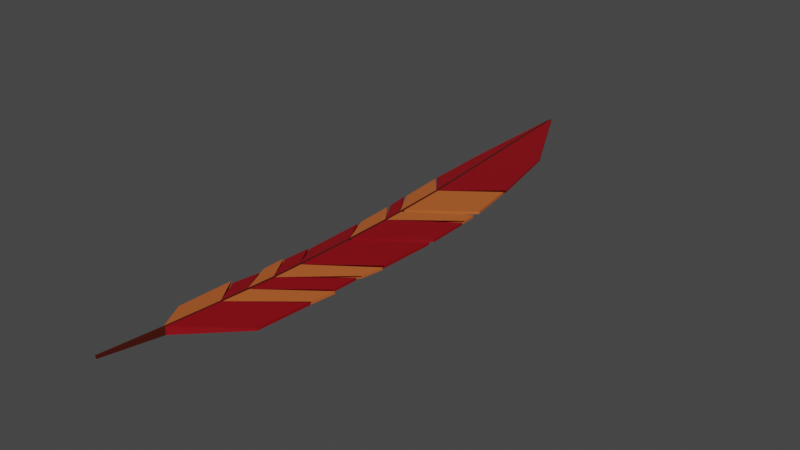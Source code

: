 # Source: Ingredient_Feather.blend  (saved by Blender 3.3.6; exported with 4.5.12 LTS)
import bpy
from mathutils import Matrix  # noqa: F401  (used for matrix-valued properties, if any)

bpy.ops.wm.read_factory_settings(use_empty=True)
scene = bpy.context.scene
scene.name = 'Scene'

# ---- collections
col_collection = bpy.data.collections.new('Collection'); scene.collection.children.link(col_collection)

# ---- materials (node trees are filled in below, after node groups)
mat_material = bpy.data.materials.new('Material')
mat_material.alpha_threshold = 0.0
mat_material.use_transparent_shadow = False
mat_material.roughness = 0.5
mat_material.line_color = (0.0, 0.0, 0.0, 1.0)
mat_material_001 = bpy.data.materials.new('Material.001')
mat_material_001.use_transparent_shadow = False
mat_material_002 = bpy.data.materials.new('Material.002')
mat_material_002.use_transparent_shadow = False

# ---- material node trees
mat_material.use_nodes = True; mat_material.node_tree.nodes.clear()
_N = mat_material.node_tree.nodes; _L = mat_material.node_tree.links
n0 = _N.new('ShaderNodeOutputMaterial'); n0.name = 'Material Output'; n0.location = (300, 300)
n1 = _N.new('ShaderNodeBsdfPrincipled'); n1.name = 'Principled BSDF'; n1.location = (10, 300)
n1.distribution = 'GGX'
n1.subsurface_method = 'RANDOM_WALK_SKIN'
n1.inputs[0].default_value = (0.06072, 0.004929, 0.0, 1.0)
n1.inputs[3].default_value = 1.45
n1.inputs[27].default_value = (0.0, 0.0, 0.0, 1.0)
n1.inputs[28].default_value = 1.0
_L.new(n1.outputs[0], n0.inputs[0])
n0.is_active_output = True
mat_material_001.use_nodes = True; mat_material_001.node_tree.nodes.clear()
_N = mat_material_001.node_tree.nodes; _L = mat_material_001.node_tree.links
n0 = _N.new('ShaderNodeBsdfPrincipled'); n0.name = 'Principled BSDF'; n0.location = (10, 300)
n0.distribution = 'GGX'
n0.subsurface_method = 'RANDOM_WALK_SKIN'
n0.inputs[0].default_value = (0.2598, 0.0, 0.005353, 1.0)
n0.inputs[3].default_value = 1.45
n0.inputs[27].default_value = (0.0, 0.0, 0.0, 1.0)
n0.inputs[28].default_value = 1.0
n1 = _N.new('ShaderNodeOutputMaterial'); n1.name = 'Material Output'; n1.location = (300, 300)
_L.new(n0.outputs[0], n1.inputs[0])
n1.is_active_output = True
mat_material_002.use_nodes = True; mat_material_002.node_tree.nodes.clear()
_N = mat_material_002.node_tree.nodes; _L = mat_material_002.node_tree.links
n0 = _N.new('ShaderNodeBsdfPrincipled'); n0.name = 'Principled BSDF'; n0.location = (10, 300)
n0.distribution = 'GGX'
n0.subsurface_method = 'RANDOM_WALK_SKIN'
n0.inputs[0].default_value = (0.5173, 0.1155, 0.02447, 1.0)
n0.inputs[3].default_value = 1.45
n0.inputs[27].default_value = (0.0, 0.0, 0.0, 1.0)
n0.inputs[28].default_value = 1.0
n1 = _N.new('ShaderNodeOutputMaterial'); n1.name = 'Material Output'; n1.location = (300, 300)
_L.new(n0.outputs[0], n1.inputs[0])
n1.is_active_output = True

# ---- world
world_world = bpy.data.worlds.new('World'); scene.world = world_world
world_world.use_nodes = True; world_world.node_tree.nodes.clear()
_N = world_world.node_tree.nodes; _L = world_world.node_tree.links
n0 = _N.new('ShaderNodeOutputWorld'); n0.name = 'World Output'; n0.location = (300, 300)
n1 = _N.new('ShaderNodeBackground'); n1.name = 'Background'; n1.location = (10, 300)
n1.inputs[0].default_value = (0.05088, 0.05088, 0.05088, 1.0)
_L.new(n1.outputs[0], n0.inputs[0])
n0.is_active_output = True
world_world.color = (0.05088, 0.05088, 0.05088)
world_world.use_sun_shadow = False
world_world.sun_shadow_jitter_overblur = 0.0

# ---- meshes
me_cube = bpy.data.meshes.new('Cube')
me_cube.from_pydata([(0.8171, -0.8909, 0.02396), (0.8171, -0.8909, -0.02396), (0.6952, -2.877, 0.02396), (0.6952, -2.877, -0.02396), (-0.4794, -1.176, 0.02396), (-0.4794, -1.176, -0.02396), (-0.6339, -3.202, 0.02396), (-0.6339, -3.202, -0.02396), (-0.5909, -2.202, -0.02396), (0.7865, -1.877, 0.02396), (-0.5909, -2.202, 0.02396), (0.7865, -1.877, -0.02396), (-0.4859, -1.608, 0.02396), (0.7911, -1.391, -0.02396), (-0.4859, -1.608, -0.02396), (0.7911, -1.391, 0.02396), (-0.3873, -0.6538, -0.02396), (0.9044, -0.3284, 0.02396), (0.9044, -0.3284, -0.02396), (-0.3873, -0.6538, 0.02396), (-0.3873, 0.4909, -0.02396), (0.9635, 0.7455, 0.02396), (0.9635, 0.7455, -0.02396), (-0.3873, 0.4909, 0.02396), (-0.4164, 1.397, -0.02396), (0.9379, 1.736, 0.02396), (0.9379, 1.736, -0.02396), (-0.4164, 1.397, 0.02396), (-0.4599, 1.81, -0.02396), (0.9298, 2.009, 0.02396), (0.9298, 2.009, -0.02396), (-0.4599, 1.81, 0.02396), (-0.5052, 2.819, -0.02396), (0.7865, 3.18, 0.02396), (0.7865, 3.18, -0.02396), (-0.5052, 2.819, 0.02396), (-0.5354, 4.135, -0.02396), (0.4684, 4.764, 0.02396), (0.4684, 4.764, -0.02396), (-0.5354, 4.135, 0.02396), (-0.4424, 1.868, -0.02396), (0.9224, 2.192, 0.02396), (0.9224, 2.192, -0.02396), (-0.4424, 1.868, 0.02396), (-0.5052, 2.773, -0.02396), (0.7865, 3.1, 0.02396), (0.7865, 3.1, -0.02396), (-0.5052, 2.773, 0.02396), (-0.3873, 0.5828, -0.02396), (0.9635, 0.8804, 0.02396), (0.9635, 0.8804, -0.02396), (-0.3873, 0.5828, 0.02396), (-0.4164, 1.305, -0.02396), (0.9484, 1.658, 0.02396), (0.9484, 1.658, -0.02396), (-0.4164, 1.305, 0.02396), (0.8448, -0.7966, 0.02396), (0.8448, -0.7966, -0.02396), (-0.4442, -1.174, 0.02396), (-0.4442, -1.174, -0.02396), (-0.4134, -0.6822, -0.02396), (0.919, -0.3846, 0.02396), (0.919, -0.3846, -0.02396), (-0.4134, -0.6822, 0.02396), (-0.5281, -2.217, -0.02396), (0.7865, -1.85, 0.02396), (-0.5281, -2.217, 0.02396), (0.7865, -1.85, -0.02396), (-0.5151, -4.787, 0.02195), (-0.4801, -4.794, 0.02231), (-0.4442, -1.753, 0.02396), (0.8476, -1.404, -0.02396), (-0.4442, -1.753, -0.02396), (0.8476, -1.404, 0.02396), (-0.5151, -4.787, -0.02195), (-0.4801, -4.794, -0.02231), (-0.09408, -1.739, -0.07094), (-0.1381, -1.73, -0.06957), (-0.2843, -3.743, 0.07121), (-0.3194, -3.737, 0.07007), (-0.2843, -3.743, -0.07121), (-0.3194, -3.737, -0.07007), (-0.1381, -1.73, 0.06957), (-0.09408, -1.739, 0.07094), (-0.1844, -2.743, -0.07119), (-0.2202, -2.74, -0.07031), (-0.2202, -2.74, 0.07031), (-0.1844, -2.743, 0.07119), (-0.1799, -2.223, -0.06937), (-0.1365, -2.239, -0.07096), (-0.1365, -2.239, 0.07096), (-0.1799, -2.223, 0.06937), (-0.1167, -1.172, -0.06871), (-0.0727, -1.192, -0.07109), (-0.0727, -1.192, 0.07109), (-0.1167, -1.172, 0.06871), (-0.04241, -0.1184, -0.07112), (-0.0865, -0.0312, -0.06902), (-0.0865, -0.02396, 0.06902), (-0.04241, -0.1184, 0.07112), (-0.08544, 0.8746, -0.06906), (-0.04049, 0.8579, -0.07114), (-0.04049, 0.8579, 0.07114), (-0.08544, 0.8746, 0.06906), (-0.04965, 1.247, -0.07112), (-0.09458, 1.262, -0.06934), (-0.09458, 1.262, 0.06934), (-0.04965, 1.247, 0.07112), (-0.134, 2.329, -0.06911), (-0.08807, 2.316, -0.07108), (-0.08807, 2.316, 0.07108), (-0.134, 2.329, 0.06911), (-0.4785, 6.647, -0.02396), (-0.5084, 6.481, -0.02396), (-0.5058, 6.701, -0.001571), (-0.5084, 6.481, 0.02396), (-0.4785, 6.647, 0.02396), (-0.5058, 6.701, 0.001571), (-0.09517, 1.268, -0.06913), (-0.0499, 1.33, -0.07115), (-0.0499, 1.33, 0.07114), (-0.09517, 1.268, 0.06912), (-0.087, 2.315, -0.07103), (-0.1319, 2.323, -0.06937), (-0.1319, 2.323, 0.06937), (-0.087, 2.315, 0.07103), (-0.08731, -0.02352, -0.0689), (-0.04287, -0.04732, -0.07114), (-0.04287, -0.04732, 0.07114), (-0.08731, -0.02352, 0.0689), (-0.03998, 0.8564, -0.07113), (-0.0845, 0.8674, -0.06919), (-0.0845, 0.8674, 0.06919), (-0.03998, 0.8564, 0.07113), (-0.1391, -1.724, -0.06914), (-0.09508, -1.738, -0.07103), (-0.09508, -1.738, 0.07103), (-0.1391, -1.724, 0.06914), (-0.07244, -1.194, -0.07109), (-0.1164, -1.178, -0.06905), (-0.1164, -1.178, 0.06905), (-0.07244, -1.194, 0.07109), (-0.2245, -2.729, -0.0693), (-0.1807, -2.739, -0.07101), (-0.1807, -2.739, 0.07101), (-0.2245, -2.729, 0.0693), (-0.1365, -2.241, -0.07103), (-0.18, -2.227, -0.06893), (-0.18, -2.227, 0.06893), (-0.1365, -2.241, 0.07103)], [], [(84, 11, 3, 80), (9, 87, 78, 2), (14, 12, 4, 5), (8, 85, 81, 7), (11, 9, 2, 3), (64, 66, 70, 72), (68, 74, 75, 69), (0, 83, 90, 15), (86, 10, 6, 79), (3, 2, 78, 80), (7, 6, 10, 8), (92, 16, 20, 97), (81, 79, 6, 7), (1, 0, 15, 13), (76, 1, 13, 89), (82, 4, 12, 91), (16, 19, 23, 20), (94, 17, 21, 99), (73, 149, 144, 65), (71, 73, 65, 67), (146, 71, 67, 143), (148, 70, 66, 145), (72, 147, 142, 64), (58, 137, 140, 63), (18, 93, 96, 22), (100, 24, 28, 105), (19, 95, 98, 23), (17, 18, 22, 21), (24, 27, 31, 28), (102, 25, 29, 107), (134, 59, 60, 139), (59, 58, 63, 60), (136, 56, 61, 141), (56, 57, 62, 61), (51, 129, 132, 55), (48, 51, 55, 52), (26, 101, 104, 30), (108, 32, 36, 113), (27, 103, 106, 31), (25, 26, 30, 29), (32, 35, 39, 36), (110, 33, 37, 116), (126, 48, 52, 131), (49, 50, 54, 53), (128, 49, 53, 133), (57, 135, 138, 62), (118, 40, 44, 123), (112, 114, 117, 116, 37, 38), (34, 109, 112, 38), (36, 39, 115, 117, 114, 113), (35, 111, 115, 39), (33, 34, 38, 37), (43, 121, 124, 47), (50, 127, 130, 54), (41, 42, 46, 45), (120, 41, 45, 125), (40, 43, 47, 44), (42, 119, 122, 46), (112, 113, 114), (115, 116, 117), (84, 80, 81, 85), (79, 81, 74, 68), (86, 79, 78, 87), (76, 89, 88, 77), (82, 91, 90, 83), (92, 97, 96, 93), (148, 145, 144, 149), (146, 143, 142, 147), (94, 99, 98, 95), (100, 105, 104, 101), (102, 107, 106, 103), (108, 113, 112, 109), (110, 116, 115, 111), (120, 125, 124, 121), (118, 123, 122, 119), (128, 133, 132, 129), (126, 131, 130, 127), (136, 141, 140, 137), (134, 139, 138, 135), (5, 77, 88, 14), (80, 78, 69, 75), (78, 79, 68, 69), (81, 80, 75, 74), (98, 99, 128), (97, 126, 127, 96), (128, 99, 96, 127), (22, 96, 99, 21), (50, 49, 128, 127), (105, 118, 119, 104), (107, 120, 121, 106), (119, 120, 107, 104), (29, 30, 104, 107), (41, 120, 119, 42)])
me_cube.polygons.foreach_set('material_index', [1, 1, 2, 2, 1, 1, 0, 1, 2, 1, 2, 1, 2, 1, 1, 2, 1, 1, 2, 2, 2, 1, 1, 1, 1, 1, 1, 1, 1, 2, 1, 1, 2, 2, 2, 2, 2, 1, 1, 2, 1, 1, 2, 1, 1, 2, 2, 1, 1, 1, 1, 1, 2, 1, 2, 2, 2, 2, 1, 1, 0, 0, 0, 0, 0, 0, 0, 0, 0, 0, 0, 0, 0, 0, 0, 0, 0, 0, 0, 2, 0, 0, 0, 0, 0, 0, 1, 1, 0, 0, 0, 2, 2])
_uv = me_cube.uv_layers.new(name='UVMap')
_uv.uv.foreach_set('vector', [0.2526, 0.625, 0.375, 0.625, 0.375, 0.75, 0.2526, 0.75, 0.625, 0.625, 0.7474, 0.625, 0.7474, 0.75, 0.625, 0.75, 0.375, 0.1875, 0.625, 0.1875, 0.625, 0.25, 0.375, 0.25, 0.125, 0.625, 0.2451, 0.625, 0.2445, 0.75, 0.125, 0.75, 0.375, 0.625, 0.625, 0.625, 0.625, 0.75, 0.375, 0.75, 0.375, 0.125, 0.625, 0.125, 0.625, 0.1875, 0.375, 0.1875, 0.625, 0.8805, 0.375, 0.8805, 0.375, 0.8724, 0.625, 0.8724, 0.625, 0.5, 0.7467, 0.5, 0.7468, 0.5625, 0.625, 0.5625, 0.7549, 0.625, 0.875, 0.625, 0.875, 0.75, 0.7555, 0.75, 0.375, 0.75, 0.625, 0.75, 0.625, 0.8724, 0.375, 0.8724, 0.375, 0.0, 0.625, 0.0, 0.625, 0.125, 0.375, 0.125, 0.241, 0.5, 0.125, 0.5, 0.125, 0.5, 0.2418, 0.5, 0.375, 0.8805, 0.625, 0.8805, 0.625, 1.0, 0.375, 1.0, 0.375, 0.5, 0.625, 0.5, 0.625, 0.5625, 0.375, 0.5625, 0.2533, 0.5, 0.375, 0.5, 0.375, 0.5625, 0.2532, 0.5625, 0.7568, 0.5, 0.875, 0.5, 0.875, 0.5625, 0.7573, 0.5625, 0.375, 0.25, 0.625, 0.25, 0.625, 0.25, 0.375, 0.25, 0.7471, 0.5, 0.625, 0.5, 0.625, 0.5, 0.7472, 0.5, 0.625, 0.5625, 0.747, 0.5625, 0.7469, 0.625, 0.625, 0.625, 0.375, 0.5625, 0.625, 0.5625, 0.625, 0.625, 0.375, 0.625, 0.253, 0.5625, 0.375, 0.5625, 0.375, 0.625, 0.2531, 0.625, 0.7585, 0.5625, 0.875, 0.5625, 0.875, 0.625, 0.7575, 0.625, 0.125, 0.5625, 0.2415, 0.5625, 0.2425, 0.625, 0.125, 0.625, 0.875, 0.5, 0.7579, 0.5, 0.7582, 0.5, 0.875, 0.5, 0.375, 0.5, 0.2529, 0.5, 0.2528, 0.5, 0.375, 0.5, 0.2419, 0.5, 0.125, 0.5, 0.125, 0.5, 0.2426, 0.5, 0.875, 0.5, 0.759, 0.5, 0.7582, 0.5, 0.875, 0.5, 0.625, 0.5, 0.375, 0.5, 0.375, 0.5, 0.625, 0.5, 0.375, 0.25, 0.625, 0.25, 0.625, 0.25, 0.375, 0.25, 0.7473, 0.5, 0.625, 0.5, 0.625, 0.5, 0.7472, 0.5, 0.2421, 0.5, 0.125, 0.5, 0.125, 0.5, 0.2418, 0.5, 0.375, 0.25, 0.625, 0.25, 0.625, 0.25, 0.375, 0.25, 0.747, 0.5, 0.625, 0.5, 0.625, 0.5, 0.7471, 0.5, 0.625, 0.5, 0.375, 0.5, 0.375, 0.5, 0.625, 0.5, 0.875, 0.5, 0.7585, 0.5, 0.7578, 0.5, 0.875, 0.5, 0.375, 0.25, 0.625, 0.25, 0.625, 0.25, 0.375, 0.25, 0.375, 0.5, 0.2527, 0.5, 0.2528, 0.5, 0.375, 0.5, 0.242, 0.5, 0.125, 0.5, 0.125, 0.5, 0.2393, 0.5, 0.875, 0.5, 0.7581, 0.5, 0.7574, 0.5, 0.875, 0.5, 0.625, 0.5, 0.375, 0.5, 0.375, 0.5, 0.625, 0.5, 0.375, 0.25, 0.625, 0.25, 0.625, 0.25, 0.375, 0.25, 0.7471, 0.5, 0.625, 0.5, 0.625, 0.5, 0.7465, 0.5, 0.2415, 0.5, 0.125, 0.5, 0.125, 0.5, 0.2422, 0.5, 0.625, 0.5, 0.375, 0.5, 0.375, 0.5, 0.625, 0.5, 0.7473, 0.5, 0.625, 0.5, 0.625, 0.5, 0.7472, 0.5, 0.375, 0.5, 0.253, 0.5, 0.2529, 0.5, 0.375, 0.5, 0.242, 0.5, 0.125, 0.5, 0.125, 0.5, 0.2427, 0.5, 0.375, 0.3785, 0.4918, 0.375, 0.5082, 0.375, 0.625, 0.3785, 0.625, 0.5, 0.375, 0.5, 0.375, 0.5, 0.2529, 0.5, 0.2535, 0.5, 0.375, 0.5, 0.375, 0.25, 0.625, 0.25, 0.625, 0.3643, 0.5082, 0.375, 0.4918, 0.375, 0.375, 0.3643, 0.875, 0.5, 0.758, 0.5, 0.7607, 0.5, 0.875, 0.5, 0.625, 0.5, 0.375, 0.5, 0.375, 0.5, 0.625, 0.5, 0.875, 0.5, 0.758, 0.5, 0.7573, 0.5, 0.875, 0.5, 0.375, 0.5, 0.2527, 0.5, 0.2528, 0.5, 0.375, 0.5, 0.625, 0.5, 0.375, 0.5, 0.375, 0.5, 0.625, 0.5, 0.7473, 0.5, 0.625, 0.5, 0.625, 0.5, 0.747, 0.5, 0.375, 0.25, 0.625, 0.25, 0.625, 0.25, 0.375, 0.25, 0.375, 0.5, 0.2527, 0.5, 0.253, 0.5, 0.375, 0.5, 0.25, 0.5, 0.2393, 0.5, 0.25, 0.5, 0.625, 0.3643, 0.625, 0.3724, 0.5082, 0.375, 0.2526, 0.625, 0.2526, 0.75, 0.2445, 0.75, 0.2451, 0.625, 0.625, 0.8805, 0.375, 0.8805, 0.375, 0.8805, 0.625, 0.8805, 0.7549, 0.625, 0.7555, 0.75, 0.7474, 0.75, 0.7474, 0.625, 0.2533, 0.5, 0.2532, 0.5625, 0.2427, 0.5625, 0.2432, 0.5, 0.7568, 0.5, 0.7573, 0.5625, 0.7468, 0.5625, 0.7467, 0.5, 0.241, 0.5, 0.2418, 0.5, 0.2528, 0.5, 0.2529, 0.5, 0.7585, 0.5625, 0.7575, 0.625, 0.7469, 0.625, 0.747, 0.5625, 0.253, 0.5625, 0.2531, 0.625, 0.2425, 0.625, 0.2415, 0.5625, 0.7471, 0.5, 0.7472, 0.5, 0.7582, 0.5, 0.759, 0.5, 0.2419, 0.5, 0.2426, 0.5, 0.2528, 0.5, 0.2527, 0.5, 0.7473, 0.5, 0.7472, 0.5, 0.7574, 0.5, 0.7581, 0.5, 0.242, 0.5, 0.2393, 0.5, 0.2535, 0.5, 0.2529, 0.5, 0.7471, 0.5, 0.7465, 0.5, 0.7607, 0.5, 0.758, 0.5, 0.7473, 0.5, 0.747, 0.5, 0.7573, 0.5, 0.758, 0.5, 0.242, 0.5, 0.2427, 0.5, 0.253, 0.5, 0.2527, 0.5, 0.7473, 0.5, 0.7472, 0.5, 0.7578, 0.5, 0.7585, 0.5, 0.2415, 0.5, 0.2422, 0.5, 0.2528, 0.5, 0.2527, 0.5, 0.747, 0.5, 0.7471, 0.5, 0.7582, 0.5, 0.7579, 0.5, 0.2421, 0.5, 0.2418, 0.5, 0.2529, 0.5, 0.253, 0.5, 0.125, 0.5, 0.2432, 0.5, 0.2427, 0.5625, 0.125, 0.5625, 0.375, 0.8724, 0.625, 0.8724, 0.625, 0.8724, 0.375, 0.8724, 0.7474, 0.75, 0.7555, 0.75, 0.7555, 0.75, 0.7474, 0.75, 0.2445, 0.75, 0.2526, 0.75, 0.2526, 0.75, 0.2445, 0.75, 0.7582, 0.5, 0.7472, 0.5, 0.0, 0.0, 0.2418, 0.5, 0.2415, 0.5, 0.2527, 0.5, 0.2528, 0.5, 0.0, 0.0, 0.7472, 0.5, 0.2528, 0.5, 0.2527, 0.5, 0.375, 0.5, 0.2528, 0.5, 0.7472, 0.5, 0.625, 0.5, 0.375, 0.5, 0.625, 0.5, 0.0, 0.0, 0.2527, 0.5, 0.2426, 0.5, 0.242, 0.5, 0.2527, 0.5, 0.2528, 0.5, 0.7472, 0.5, 0.7473, 0.5, 0.758, 0.5, 0.7574, 0.5, 0.2527, 0.5, 0.7473, 0.5, 0.7472, 0.5, 0.2528, 0.5, 0.625, 0.5, 0.375, 0.5, 0.2528, 0.5, 0.7472, 0.5, 0.625, 0.5, 0.7473, 0.5, 0.2527, 0.5, 0.375, 0.5])
me_cube.materials.append(mat_material)
me_cube.materials.append(mat_material_001)
me_cube.materials.append(mat_material_002)
me_cube.use_mirror_vertex_groups = False
me_cube.update()

# ---- objects
ob_cube = bpy.data.objects.new('Cube', me_cube)

# ---- transforms, parenting, visibility, modifiers, constraints
ob_cube.location = (0.002929, 0.02616, 0.0225)
ob_cube.scale = (0.1364, 0.1364, 0.1364)
ob_cube.lock_rotations_4d = False
ob_cube.empty_display_type = 'ARROWS'
ob_cube.lineart.crease_threshold = 0.0

# ---- collection membership
col_collection.objects.link(ob_cube)

# ---- scene / render settings (as saved in the file)
scene.frame_start = 1; scene.frame_end = 250; scene.frame_set(1)
scene.render.engine = 'BLENDER_EEVEE_NEXT'
scene.cycles.sampling_pattern = 'TABULATED_SOBOL'
scene.cycles.use_light_tree = False
scene.view_settings.view_transform = 'Filmic'
bpy.context.view_layer.update()

# ---- added for rendering (the .blend has no active camera and no usable light): camera, sun
cam_auto = bpy.data.cameras.new('AutoCamera')
cam_auto.lens = 50.0
cam_auto.sensor_width = 36.0
cam_auto.clip_end = 1000.0
ob_auto_camera = bpy.data.objects.new('AutoCamera', cam_auto)
scene.collection.objects.link(ob_auto_camera)
ob_auto_camera.location = (1.48978, -1.60105, 1.194)
ob_auto_camera.rotation_euler = (1.09748, -7.21219e-08, 0.694738)
scene.camera = ob_auto_camera
light_auto_sun = bpy.data.lights.new('AutoSun', 'SUN')
light_auto_sun.energy = 3.0
light_auto_sun.angle = 0.0523599
ob_auto_sun = bpy.data.objects.new('AutoSun', light_auto_sun)
scene.collection.objects.link(ob_auto_sun)
ob_auto_sun.rotation_euler = (0.872665, 0.174533, 0.523599)
bpy.context.view_layer.update()

